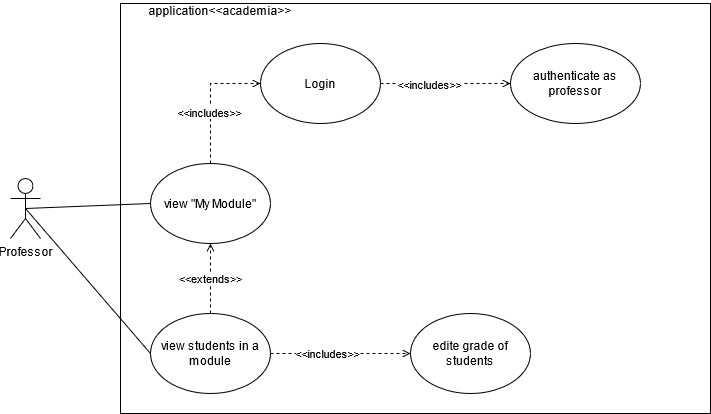

The diagram above was exported from draw.io. Its source (the exported page's mxGraphModel, read from the mxfile embedded in the PNG):
<mxGraphModel dx="875" dy="834" grid="1" gridSize="10" guides="1" tooltips="1" connect="1" arrows="1" fold="1" page="1" pageScale="1" pageWidth="1100" pageHeight="850" background="#ffffff" math="0" shadow="0">
  <root>
    <mxCell id="0" />
    <mxCell id="1" parent="0" />
    <mxCell id="IsioTWZ-v9oXX0fttq8O-1" value="" style="rounded=0;whiteSpace=wrap;html=1;" vertex="1" parent="1">
      <mxGeometry x="140" y="170" width="590" height="410" as="geometry" />
    </mxCell>
    <mxCell id="IsioTWZ-v9oXX0fttq8O-2" value="Login" style="ellipse;whiteSpace=wrap;html=1;" vertex="1" parent="1">
      <mxGeometry x="280" y="210" width="120" height="80" as="geometry" />
    </mxCell>
    <mxCell id="IsioTWZ-v9oXX0fttq8O-4" value="application&amp;lt;&amp;lt;academia&amp;gt;&amp;gt;" style="text;html=1;strokeColor=none;fillColor=none;align=center;verticalAlign=middle;whiteSpace=wrap;rounded=0;" vertex="1" parent="1">
      <mxGeometry x="220" y="167" width="40" height="20" as="geometry" />
    </mxCell>
    <mxCell id="IsioTWZ-v9oXX0fttq8O-6" style="edgeStyle=orthogonalEdgeStyle;rounded=0;orthogonalLoop=1;jettySize=auto;html=1;dashed=1;endArrow=open;endFill=0;exitX=1;exitY=0.5;exitDx=0;exitDy=0;entryX=0;entryY=0.5;entryDx=0;entryDy=0;" edge="1" parent="1" source="IsioTWZ-v9oXX0fttq8O-2" target="IsioTWZ-v9oXX0fttq8O-5">
      <mxGeometry relative="1" as="geometry" />
    </mxCell>
    <mxCell id="IsioTWZ-v9oXX0fttq8O-7" value="&amp;lt;&amp;lt;includes&amp;gt;&amp;gt;" style="edgeLabel;html=1;align=center;verticalAlign=middle;resizable=0;points=[];" vertex="1" connectable="0" parent="IsioTWZ-v9oXX0fttq8O-6">
      <mxGeometry x="-0.2615" relative="1" as="geometry">
        <mxPoint as="offset" />
      </mxGeometry>
    </mxCell>
    <mxCell id="IsioTWZ-v9oXX0fttq8O-5" value="authenticate as professor" style="ellipse;whiteSpace=wrap;html=1;" vertex="1" parent="1">
      <mxGeometry x="530" y="210" width="130" height="80" as="geometry" />
    </mxCell>
    <mxCell id="IsioTWZ-v9oXX0fttq8O-14" style="edgeStyle=orthogonalEdgeStyle;rounded=0;orthogonalLoop=1;jettySize=auto;html=1;entryX=0;entryY=0.5;entryDx=0;entryDy=0;dashed=1;endArrow=open;endFill=0;" edge="1" parent="1" source="IsioTWZ-v9oXX0fttq8O-8" target="IsioTWZ-v9oXX0fttq8O-2">
      <mxGeometry relative="1" as="geometry" />
    </mxCell>
    <mxCell id="IsioTWZ-v9oXX0fttq8O-15" value="&amp;lt;&amp;lt;includes&amp;gt;&amp;gt;" style="edgeLabel;html=1;align=center;verticalAlign=middle;resizable=0;points=[];" vertex="1" connectable="0" parent="IsioTWZ-v9oXX0fttq8O-14">
      <mxGeometry x="-0.2" y="2" relative="1" as="geometry">
        <mxPoint as="offset" />
      </mxGeometry>
    </mxCell>
    <mxCell id="IsioTWZ-v9oXX0fttq8O-8" value="view &quot;My Module&quot;" style="ellipse;whiteSpace=wrap;html=1;" vertex="1" parent="1">
      <mxGeometry x="170" y="330" width="120" height="80" as="geometry" />
    </mxCell>
    <mxCell id="IsioTWZ-v9oXX0fttq8O-13" value="&amp;lt;&amp;lt;extends&amp;gt;&amp;gt;" style="edgeStyle=orthogonalEdgeStyle;rounded=0;orthogonalLoop=1;jettySize=auto;html=1;entryX=0.5;entryY=1;entryDx=0;entryDy=0;dashed=1;endArrow=open;endFill=0;" edge="1" parent="1" source="IsioTWZ-v9oXX0fttq8O-9" target="IsioTWZ-v9oXX0fttq8O-8">
      <mxGeometry relative="1" as="geometry" />
    </mxCell>
    <mxCell id="IsioTWZ-v9oXX0fttq8O-9" value="view students in a module" style="ellipse;whiteSpace=wrap;html=1;" vertex="1" parent="1">
      <mxGeometry x="170" y="480" width="120" height="80" as="geometry" />
    </mxCell>
    <mxCell id="IsioTWZ-v9oXX0fttq8O-11" style="edgeStyle=orthogonalEdgeStyle;rounded=0;orthogonalLoop=1;jettySize=auto;html=1;entryX=0;entryY=0.5;entryDx=0;entryDy=0;dashed=1;endArrow=open;endFill=0;exitX=1;exitY=0.5;exitDx=0;exitDy=0;" edge="1" parent="1" source="IsioTWZ-v9oXX0fttq8O-9" target="IsioTWZ-v9oXX0fttq8O-10">
      <mxGeometry relative="1" as="geometry" />
    </mxCell>
    <mxCell id="IsioTWZ-v9oXX0fttq8O-12" value="&amp;lt;&amp;lt;includes&amp;gt;&amp;gt;" style="edgeLabel;html=1;align=center;verticalAlign=middle;resizable=0;points=[];" vertex="1" connectable="0" parent="IsioTWZ-v9oXX0fttq8O-11">
      <mxGeometry x="-0.2" y="1" relative="1" as="geometry">
        <mxPoint as="offset" />
      </mxGeometry>
    </mxCell>
    <mxCell id="IsioTWZ-v9oXX0fttq8O-10" value="edite grade of students" style="ellipse;whiteSpace=wrap;html=1;" vertex="1" parent="1">
      <mxGeometry x="430" y="480" width="120" height="80" as="geometry" />
    </mxCell>
    <mxCell id="IsioTWZ-v9oXX0fttq8O-17" value="Professor" style="shape=umlActor;verticalLabelPosition=bottom;verticalAlign=top;html=1;" vertex="1" parent="1">
      <mxGeometry x="30" y="345" width="30" height="60" as="geometry" />
    </mxCell>
    <mxCell id="IsioTWZ-v9oXX0fttq8O-18" value="" style="endArrow=none;html=1;exitX=0.5;exitY=0.5;exitDx=0;exitDy=0;exitPerimeter=0;entryX=0;entryY=0.5;entryDx=0;entryDy=0;" edge="1" parent="1" source="IsioTWZ-v9oXX0fttq8O-17" target="IsioTWZ-v9oXX0fttq8O-8">
      <mxGeometry width="50" height="50" relative="1" as="geometry">
        <mxPoint x="90" y="360" as="sourcePoint" />
        <mxPoint x="140" y="310" as="targetPoint" />
      </mxGeometry>
    </mxCell>
    <mxCell id="IsioTWZ-v9oXX0fttq8O-19" value="" style="endArrow=none;html=1;entryX=0.5;entryY=0.5;entryDx=0;entryDy=0;entryPerimeter=0;exitX=0;exitY=0.5;exitDx=0;exitDy=0;" edge="1" parent="1" source="IsioTWZ-v9oXX0fttq8O-9" target="IsioTWZ-v9oXX0fttq8O-17">
      <mxGeometry width="50" height="50" relative="1" as="geometry">
        <mxPoint x="70" y="540" as="sourcePoint" />
        <mxPoint x="120" y="490" as="targetPoint" />
      </mxGeometry>
    </mxCell>
  </root>
</mxGraphModel>